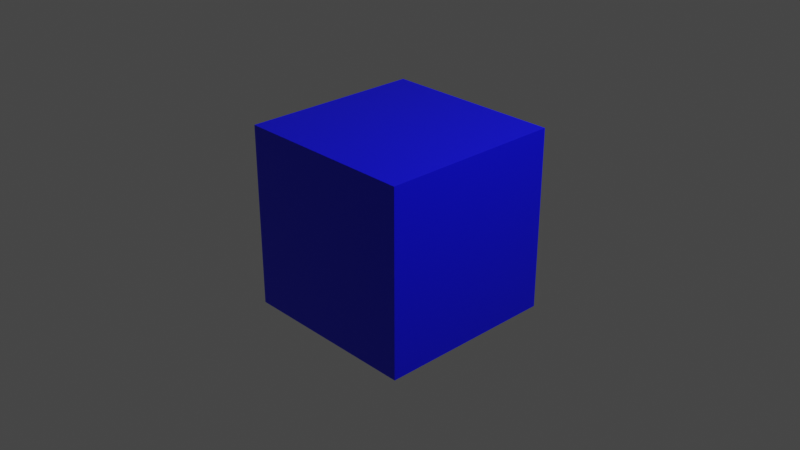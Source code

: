# Source: Color.blend  (saved by Blender 2.93.21; exported with 4.5.12 LTS)
import bpy
from mathutils import Matrix  # noqa: F401  (used for matrix-valued properties, if any)

bpy.ops.wm.read_factory_settings(use_empty=True)
scene = bpy.context.scene
scene.name = 'Scene'

# ---- collections
col_collection = bpy.data.collections.new('Collection'); scene.collection.children.link(col_collection)

# ---- materials (node trees are filled in below, after node groups)
mat_material = bpy.data.materials.new('Material')
mat_material.alpha_threshold = 0.0
mat_material.use_transparent_shadow = False
mat_material.line_color = (0.0, 0.0, 0.0, 1.0)

# ---- material node trees
mat_material.use_nodes = True; mat_material.node_tree.nodes.clear()
_N = mat_material.node_tree.nodes; _L = mat_material.node_tree.links
n0 = _N.new('ShaderNodeOutputMaterial'); n0.name = 'Material Output'; n0.location = (300, 300)
n1 = _N.new('ShaderNodeBsdfPrincipled'); n1.name = 'Principled BSDF'; n1.location = (10, 300)
n1.distribution = 'GGX'
n1.subsurface_method = 'BURLEY'
n1.inputs[0].default_value = (0.002124, 0.001745, 1.0, 1.0)
n1.inputs[2].default_value = 0.4
n1.inputs[3].default_value = 1.45
n1.inputs[27].default_value = (0.0, 0.0, 0.0, 1.0)
n1.inputs[28].default_value = 1.0
_L.new(n1.outputs[0], n0.inputs[0])
n0.is_active_output = True

# ---- world
world_world = bpy.data.worlds.new('World'); scene.world = world_world
world_world.use_nodes = True; world_world.node_tree.nodes.clear()
_N = world_world.node_tree.nodes; _L = world_world.node_tree.links
n0 = _N.new('ShaderNodeOutputWorld'); n0.name = 'World Output'; n0.location = (300, 300)
n1 = _N.new('ShaderNodeBackground'); n1.name = 'Background'; n1.location = (10, 300)
n1.inputs[0].default_value = (0.05088, 0.05088, 0.05088, 1.0)
_L.new(n1.outputs[0], n0.inputs[0])
n0.is_active_output = True
world_world.color = (0.05088, 0.05088, 0.05088)
world_world.use_sun_shadow = False
world_world.sun_shadow_jitter_overblur = 0.0

# ---- cameras
cam_camera = bpy.data.cameras.new('Camera')
cam_camera.clip_end = 100.0
cam_camera.ortho_scale = 7.314

# ---- lights
light_light = bpy.data.lights.new('Light', 'POINT')
light_light.transmission_factor = 0.0
light_light.energy = 1000.0
light_light.shadow_soft_size = 0.1
light_light.shadow_maximum_resolution = 0.006
light_light.use_absolute_resolution = True

# ---- meshes
me_cube = bpy.data.meshes.new('Cube')
me_cube.from_pydata([(1.0, 1.0, 1.0), (1.0, 1.0, -1.0), (1.0, -1.0, 1.0), (1.0, -1.0, -1.0), (-1.0, 1.0, 1.0), (-1.0, 1.0, -1.0), (-1.0, -1.0, 1.0), (-1.0, -1.0, -1.0)], [], [(0, 4, 6, 2), (3, 2, 6, 7), (7, 6, 4, 5), (5, 1, 3, 7), (1, 0, 2, 3), (5, 4, 0, 1)])
_uv = me_cube.uv_layers.new(name='UVMap')
_uv.uv.foreach_set('vector', [0.625, 0.5, 0.875, 0.5, 0.875, 0.75, 0.625, 0.75, 0.375, 0.75, 0.625, 0.75, 0.625, 1.0, 0.375, 1.0, 0.375, 0.0, 0.625, 0.0, 0.625, 0.25, 0.375, 0.25, 0.125, 0.5, 0.375, 0.5, 0.375, 0.75, 0.125, 0.75, 0.375, 0.5, 0.625, 0.5, 0.625, 0.75, 0.375, 0.75, 0.375, 0.25, 0.625, 0.25, 0.625, 0.5, 0.375, 0.5])
me_cube.materials.append(mat_material)
me_cube.use_remesh_preserve_volume = False
me_cube.use_remesh_preserve_attributes = False
me_cube.use_mirror_vertex_groups = False
me_cube.update()

# ---- objects
ob_cube = bpy.data.objects.new('Cube', me_cube)
ob_light = bpy.data.objects.new('Light', light_light)
ob_camera = bpy.data.objects.new('Camera', cam_camera)

# ---- transforms, parenting, visibility, modifiers, constraints
ob_cube.location = (0.0, 0.0, 0.0)
ob_cube.lock_rotations_4d = False
ob_cube.empty_display_type = 'ARROWS'
ob_cube.lineart.crease_threshold = 0.0
ob_light.location = (4.076, 1.005, 5.904)
ob_light.rotation_euler = (0.6503, 0.05522, 1.866)
ob_light.lock_rotations_4d = False
ob_light.empty_display_type = 'ARROWS'
ob_light.color = (0.0, 0.0, 0.0, 0.0)
ob_light.lineart.crease_threshold = 0.0
ob_camera.location = (7.359, -6.926, 4.958)
ob_camera.rotation_euler = (1.109, 0.0, 0.8149)
ob_camera.lock_rotations_4d = False
ob_camera.empty_display_type = 'ARROWS'
ob_camera.color = (0.0, 0.0, 0.0, 0.0)
ob_camera.display_type = 'WIRE'
ob_camera.lineart.crease_threshold = 0.0

# ---- collection membership
col_collection.objects.link(ob_cube)
col_collection.objects.link(ob_light)
col_collection.objects.link(ob_camera)

# ---- scene / render settings (as saved in the file)
scene.camera = ob_camera
scene.frame_start = 1; scene.frame_end = 250; scene.frame_set(1)
scene.render.engine = 'BLENDER_EEVEE_NEXT'
scene.cycles.use_denoising = False
scene.cycles.samples = 128
scene.cycles.sampling_pattern = 'TABULATED_SOBOL'
scene.cycles.use_adaptive_sampling = False
scene.cycles.use_light_tree = False
scene.view_settings.view_transform = 'Filmic'
bpy.context.view_layer.update()
